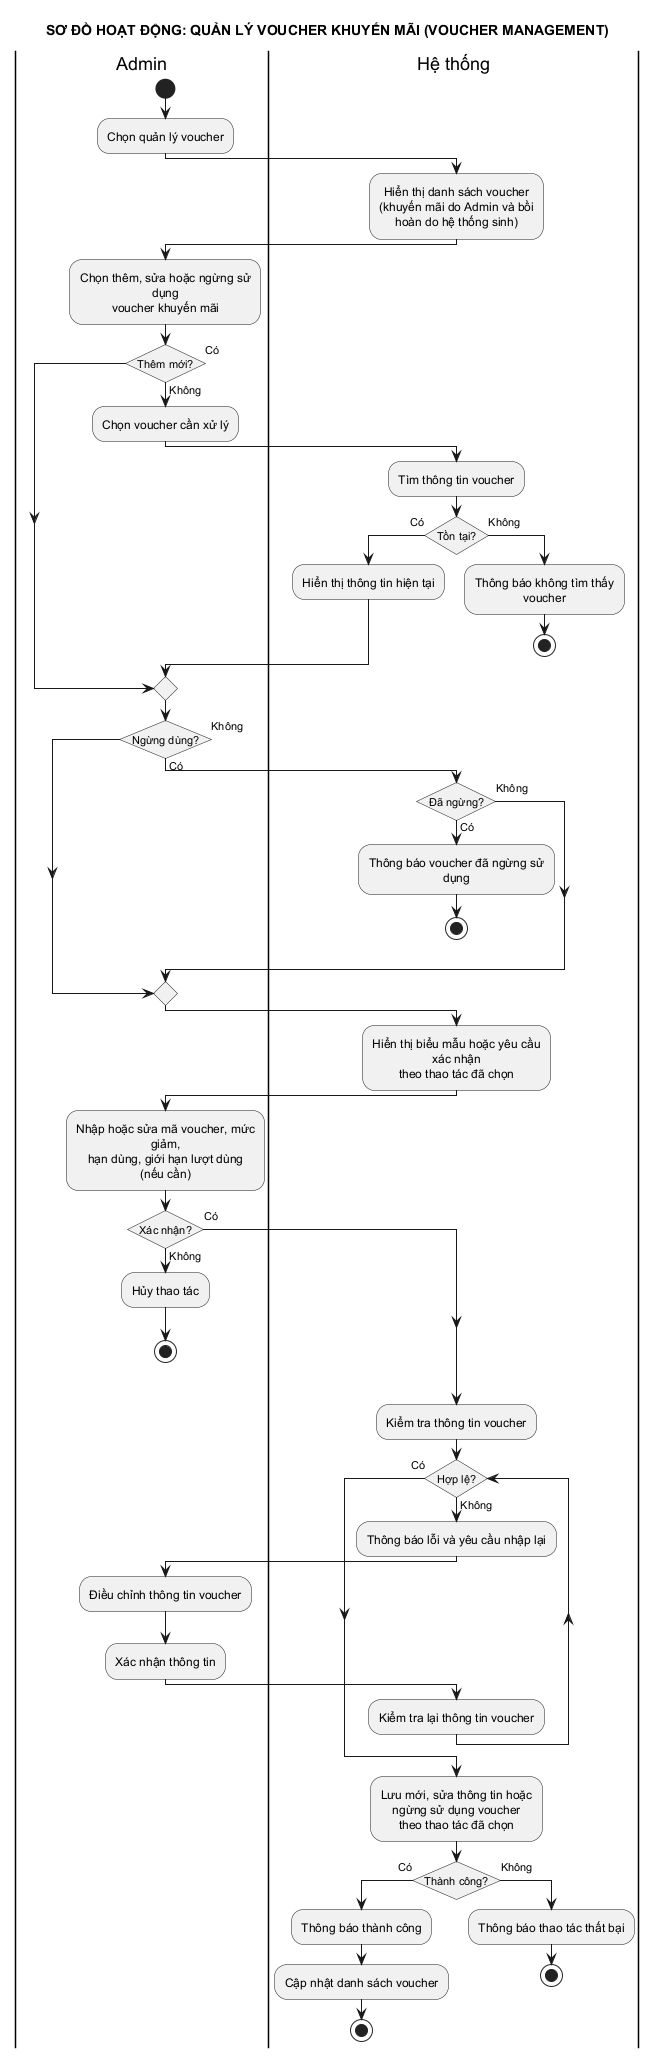

The diagram above was rendered by PlantUML. Its source (embedded in the PNG):
@startuml 12_quan_ly_voucher
title SƠ ĐỒ HOẠT ĐỘNG: QUẢN LÝ VOUCHER KHUYẾN MÃI (VOUCHER MANAGEMENT)
skinparam conditionStyle insideDiamond
skinparam defaultTextAlignment center
skinparam shadowing false
skinparam monochrome true
skinparam wrapWidth 180

|Admin|
|Hệ thống|
|Admin|
start
:Chọn quản lý voucher;

|Hệ thống|
:Hiển thị danh sách voucher\n(khuyến mãi do Admin và bồi hoàn do hệ thống sinh);

|Admin|
:Chọn thêm, sửa hoặc ngừng sử dụng\nvoucher khuyến mãi;
if (Thêm mới?) then (Có)
else (Không)
  :Chọn voucher cần xử lý;
  |Hệ thống|
  :Tìm thông tin voucher;
  if (Tồn tại?) then (Có)
    :Hiển thị thông tin hiện tại;
  else (Không)
    :Thông báo không tìm thấy voucher;
    stop
  endif
endif

|Admin|
if (Ngừng dùng?) then (Có)
  |Hệ thống|
  if (Đã ngừng?) then (Có)
    :Thông báo voucher đã ngừng sử dụng;
    stop
  else (Không)
  endif
else (Không)
endif

|Hệ thống|
:Hiển thị biểu mẫu hoặc yêu cầu xác nhận\ntheo thao tác đã chọn;

|Admin|
:Nhập hoặc sửa mã voucher, mức giảm,\nhạn dùng, giới hạn lượt dùng (nếu cần);
if (Xác nhận?) then (Có)
else (Không)
  :Hủy thao tác;
  stop
endif

|Hệ thống|
:Kiểm tra thông tin voucher;
while (Hợp lệ?) is (Không)
  :Thông báo lỗi và yêu cầu nhập lại;
  |Admin|
  :Điều chỉnh thông tin voucher;
  :Xác nhận thông tin;
  |Hệ thống|
  :Kiểm tra lại thông tin voucher;
endwhile (Có)

|Hệ thống|
:Lưu mới, sửa thông tin hoặc ngừng sử dụng voucher\ntheo thao tác đã chọn;
if (Thành công?) then (Có)
  :Thông báo thành công;
  :Cập nhật danh sách voucher;
  stop
else (Không)
  :Thông báo thao tác thất bại;
  stop
endif
@enduml